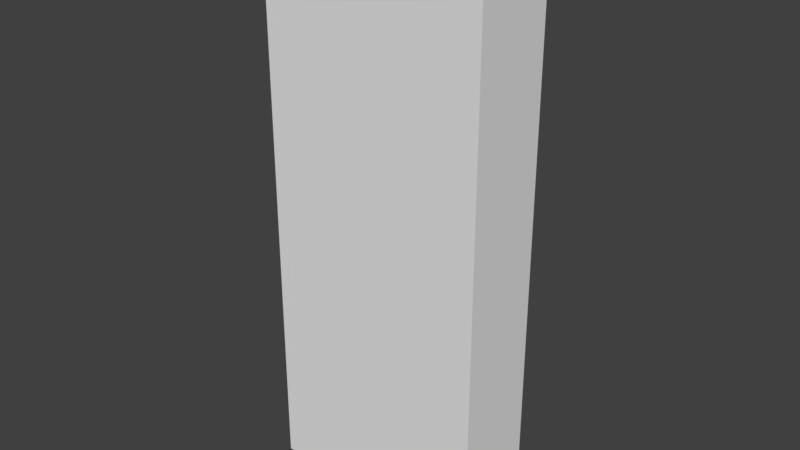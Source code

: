 # Source: SM_ParedPrimerPiso_2x0_75x5.blend  (saved by Blender 2.78.0; exported with 4.5.12 LTS)
import bpy
from mathutils import Matrix  # noqa: F401  (used for matrix-valued properties, if any)

bpy.ops.wm.read_factory_settings(use_empty=True)
scene = bpy.context.scene
scene.name = 'Scene'

# ---- collections
col_collection_1 = bpy.data.collections.new('Collection 1'); scene.collection.children.link(col_collection_1)

# ---- world
world_world = bpy.data.worlds.new('World'); scene.world = world_world
world_world.color = (0.05088, 0.05088, 0.05088)
world_world.use_sun_shadow = False
world_world.sun_shadow_jitter_overblur = 0.0
world_world.cycles.sampling_method = 'MANUAL'

# ---- meshes
me_sm_paredprimerpiso_2x0_75x5_blend = bpy.data.meshes.new('SM_ParedPrimerPiso 2x0,75x5.blend')
me_sm_paredprimerpiso_2x0_75x5_blend.from_pydata([(0.0, 0.0, 0.0), (2.0, 0.0, 0.0), (0.0, 0.0, 5.0), (2.0, 0.0, 5.0), (0.0, 0.75, 0.0), (2.0, 0.75, 0.0), (0.0, 0.75, 5.0), (2.0, 0.75, 5.0)], [], [(0, 1, 3, 2), (4, 6, 7, 5), (2, 6, 4, 0), (3, 7, 6, 2), (1, 5, 7, 3), (0, 4, 5, 1)])
me_sm_paredprimerpiso_2x0_75x5_blend.use_remesh_preserve_volume = False
me_sm_paredprimerpiso_2x0_75x5_blend.use_remesh_preserve_attributes = False
me_sm_paredprimerpiso_2x0_75x5_blend.use_mirror_vertex_groups = False
me_sm_paredprimerpiso_2x0_75x5_blend.update()

# ---- objects
ob_sm_paredprimerpiso_2x0_75x5 = bpy.data.objects.new('SM_ParedPrimerPiso 2x0.75x5', me_sm_paredprimerpiso_2x0_75x5_blend)

# ---- transforms, parenting, visibility, modifiers, constraints
ob_sm_paredprimerpiso_2x0_75x5.location = (0.0, 0.0, 0.0)
ob_sm_paredprimerpiso_2x0_75x5.lineart.crease_threshold = 0.0

# ---- collection membership
col_collection_1.objects.link(ob_sm_paredprimerpiso_2x0_75x5)

# ---- scene / render settings (as saved in the file)
scene.frame_start = 1; scene.frame_end = 250; scene.frame_set(1)
scene.render.engine = 'CYCLES'
scene.render.resolution_percentage = 50
scene.render.dither_intensity = 0.0
scene.render.use_persistent_data = True
scene.cycles.shading_system = True
scene.cycles.use_denoising = False
scene.cycles.samples = 128
scene.cycles.sampling_pattern = 'TABULATED_SOBOL'
scene.cycles.light_sampling_threshold = 0.0
scene.cycles.use_adaptive_sampling = False
scene.cycles.use_light_tree = False
scene.cycles.blur_glossy = 0.0
scene.cycles.sample_clamp_indirect = 0.0
scene.view_settings.view_transform = 'Standard'
bpy.context.view_layer.update()

# ---- added for rendering (the .blend has no active camera and no usable light): camera, sun
cam_auto = bpy.data.cameras.new('AutoCamera')
cam_auto.lens = 50.0
cam_auto.sensor_width = 36.0
cam_auto.clip_end = 1000.0
ob_auto_camera = bpy.data.objects.new('AutoCamera', cam_auto)
scene.collection.objects.link(ob_auto_camera)
ob_auto_camera.location = (6.03058, -5.66169, 6.52446)
ob_auto_camera.rotation_euler = (1.09748, -7.21219e-08, 0.694738)
scene.camera = ob_auto_camera
light_auto_sun = bpy.data.lights.new('AutoSun', 'SUN')
light_auto_sun.energy = 3.0
light_auto_sun.angle = 0.0523599
ob_auto_sun = bpy.data.objects.new('AutoSun', light_auto_sun)
scene.collection.objects.link(ob_auto_sun)
ob_auto_sun.rotation_euler = (0.872665, 0.174533, 0.523599)
bpy.context.view_layer.update()
